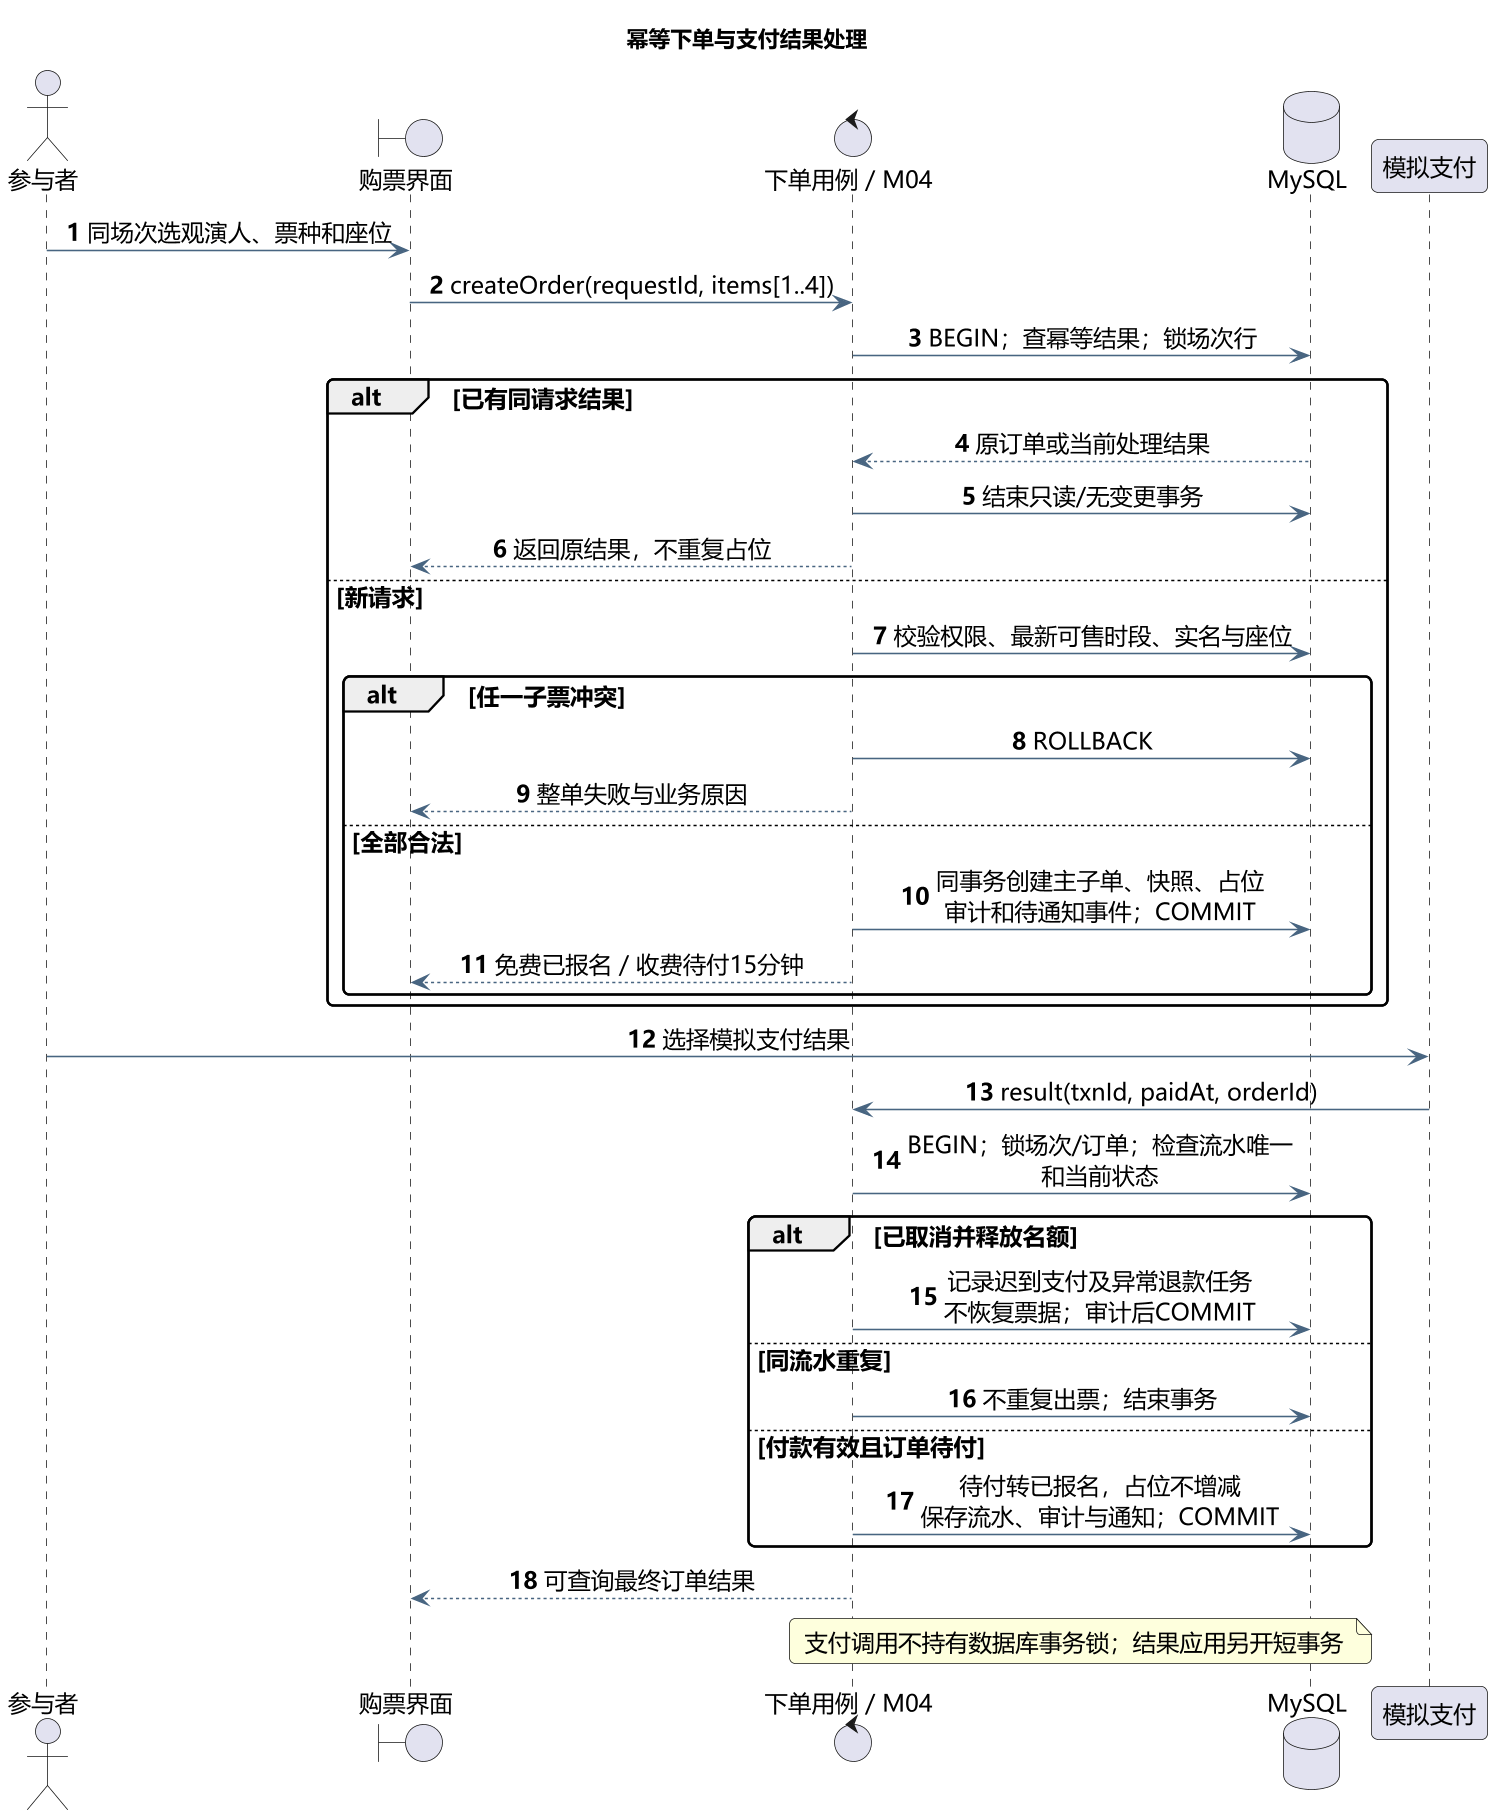

The diagram above was rendered by PlantUML. Its source (embedded in the PNG):
@startuml
skinparam backgroundColor #FFFFFF
skinparam defaultFontName Microsoft YaHei
skinparam defaultFontSize 15
skinparam shadowing false
skinparam roundcorner 8
skinparam ArrowColor #486581
skinparam classBackgroundColor #F1F6FA
skinparam classBorderColor #486581
skinparam componentBackgroundColor #F1F6FA
skinparam componentBorderColor #486581
skinparam usecaseBackgroundColor #F1F6FA
skinparam usecaseBorderColor #486581
skinparam sequenceMessageAlign center
skinparam maxMessageSize 260
skinparam dpi 150
title 幂等下单与支付结果处理
autonumber
actor "参与者" as U
boundary "购票界面" as UI
control "下单用例 / M04" as S
database "MySQL" as DB
participant "模拟支付" as P
U -> UI : 同场次选观演人、票种和座位
UI -> S : createOrder(requestId, items[1..4])
S -> DB : BEGIN；查幂等结果；锁场次行
alt 已有同请求结果
 DB --> S : 原订单或当前处理结果
 S -> DB : 结束只读/无变更事务
 S --> UI : 返回原结果，不重复占位
else 新请求
 S -> DB : 校验权限、最新可售时段、实名与座位
 alt 任一子票冲突
  S -> DB : ROLLBACK
  S --> UI : 整单失败与业务原因
 else 全部合法
  S -> DB : 同事务创建主子单、快照、占位\n审计和待通知事件；COMMIT
  S --> UI : 免费已报名 / 收费待付15分钟
 end
end
U -> P : 选择模拟支付结果
P -> S : result(txnId, paidAt, orderId)
S -> DB : BEGIN；锁场次/订单；检查流水唯一和当前状态
alt 已取消并释放名额
 S -> DB : 记录迟到支付及异常退款任务\n不恢复票据；审计后COMMIT
else 同流水重复
 S -> DB : 不重复出票；结束事务
else 付款有效且订单待付
 S -> DB : 待付转已报名，占位不增减\n保存流水、审计与通知；COMMIT
end
S --> UI : 可查询最终订单结果
note over S,DB : 支付调用不持有数据库事务锁；结果应用另开短事务
@enduml